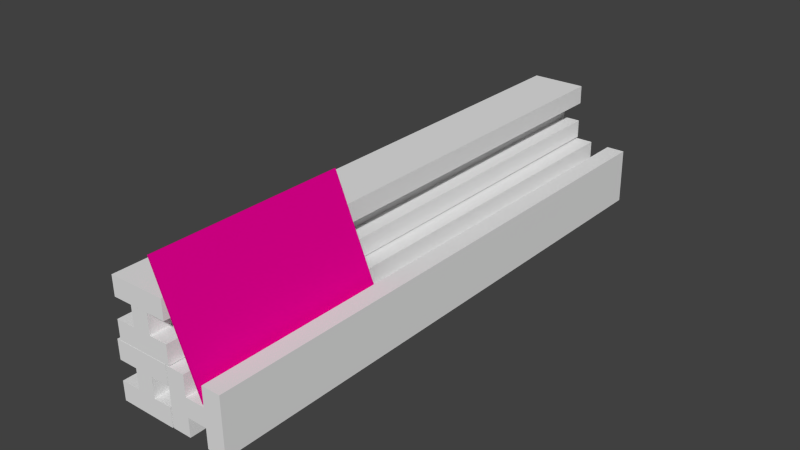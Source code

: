 # Source: IBeamBarrier.blend  (saved by Blender 2.63.0; exported with 4.5.12 LTS)
import bpy
from mathutils import Matrix  # noqa: F401  (used for matrix-valued properties, if any)

bpy.ops.wm.read_factory_settings(use_empty=True)
scene = bpy.context.scene
scene.name = 'Scene'

# ---- collections
col_collection_1 = bpy.data.collections.new('Collection 1'); scene.collection.children.link(col_collection_1)

# ---- materials (node trees are filled in below, after node groups)
mat_material = bpy.data.materials.new('Material')
mat_material.alpha_threshold = 0.0
mat_material.use_transparent_shadow = False
mat_material.roughness = 0.5
mat_material.line_color = (0.0, 0.0, 0.0, 1.0)
mat_material_001 = bpy.data.materials.new('Material.001')
mat_material_001.alpha_threshold = 0.0
mat_material_001.use_transparent_shadow = False
mat_material_001.diffuse_color = (0.8, 0.0, 0.2907, 1.0)
mat_material_001.roughness = 0.5
mat_material_001.line_color = (0.0, 0.0, 0.0, 1.0)

# ---- material node trees

# ---- world
world_world = bpy.data.worlds.new('World'); scene.world = world_world
world_world.color = (0.05088, 0.05088, 0.05088)
world_world.use_sun_shadow = False
world_world.sun_shadow_jitter_overblur = 0.0
world_world.cycles.sampling_method = 'MANUAL'
world_world.cycles.sample_map_resolution = 256

# ---- meshes
me_plane_001 = bpy.data.meshes.new('Plane.001')
me_plane_001.from_pydata([(0.2987, -2.763, 0.3572), (-0.9116, -2.763, 0.3462), (0.2987, -0.7629, 0.3572), (-0.9116, -0.7629, 0.3462), (0.2985, -2.763, 0.3777), (-0.9118, -2.763, 0.3667), (0.2985, -0.7629, 0.3777), (-0.9118, -0.7629, 0.3667), (0.2422, 3.07, 0.2002), (0.3181, 3.069, 0.3913), (0.495, 3.069, 0.3211), (0.4191, 3.07, 0.13), (0.2393, -2.776, 0.1893), (0.3152, -2.776, 0.3804), (0.4921, -2.776, 0.3102), (0.4162, -2.776, 0.1191), (0.05077, 3.07, 0.2761), (0.04787, -2.776, 0.2652), (-0.02078, 3.07, 0.09577), (-0.02368, -2.775, 0.08485), (0.5958, 3.07, 0.05991), (0.5929, -2.775, 0.04899), (0.5242, 3.071, -0.1205), (0.5213, -2.775, -0.1314), (0.1351, 3.069, 0.4639), (0.1322, -2.776, 0.453), (0.2077, 3.069, 0.6468), (0.2048, -2.777, 0.6359), (0.678, 3.069, 0.2485), (0.6751, -2.776, 0.2376), (0.7506, 3.069, 0.4315), (0.7477, -2.777, 0.4206), (0.1886, 3.07, -0.43), (-0.00249, 3.069, -0.3541), (0.06771, 3.069, -0.1771), (0.2588, 3.07, -0.253), (0.1995, -2.776, -0.4329), (0.008424, -2.776, -0.357), (0.07862, -2.776, -0.18), (0.2697, -2.776, -0.2559), (0.1127, 3.07, -0.6214), (0.1236, -2.776, -0.6243), (0.293, 3.07, -0.6929), (0.3039, -2.775, -0.6958), (0.3289, 3.07, -0.07637), (0.3398, -2.775, -0.07927), (0.5092, 3.071, -0.1479), (0.5202, -2.775, -0.1508), (-0.07508, 3.069, -0.5371), (-0.06416, -2.776, -0.54), (-0.258, 3.069, -0.4645), (-0.2471, -2.777, -0.4674), (0.1403, 3.069, 0.005841), (0.1512, -2.776, 0.002935), (-0.04268, 3.069, 0.07843), (-0.03176, -2.777, 0.07552), (-0.3511, 3.07, -0.1648), (-0.5422, 3.069, -0.08893), (-0.472, 3.069, 0.08802), (-0.2809, 3.07, 0.0121), (-0.3401, -2.776, -0.1677), (-0.5312, -2.776, -0.09184), (-0.461, -2.776, 0.08511), (-0.27, -2.776, 0.009199), (-0.427, 3.07, -0.3562), (-0.4161, -2.776, -0.3591), (-0.2466, 3.07, -0.4278), (-0.2357, -2.775, -0.4307), (-0.2108, 3.07, 0.1888), (-0.1999, -2.775, 0.1859), (-0.03042, 3.071, 0.1172), (-0.0195, -2.775, 0.1143), (-0.6147, 3.069, -0.2719), (-0.6038, -2.776, -0.2748), (-0.7977, 3.069, -0.1993), (-0.7868, -2.777, -0.2022), (-0.3994, 3.069, 0.271), (-0.3885, -2.776, 0.2681), (-0.5823, 3.069, 0.3436), (-0.5714, -2.777, 0.3407)], [], [(2, 0, 1, 3), (6, 7, 5, 4), (3, 1, 5, 7), (4, 5, 1, 0), (2, 3, 7, 6), (16, 17, 21, 20), (24, 26, 30, 28), (27, 25, 29, 31), (18, 16, 20, 22), (11, 8, 9, 10), (18, 19, 17, 16), (21, 17, 19, 23), (20, 21, 23, 22), (10, 14, 15, 11), (12, 15, 14, 13), (26, 27, 31, 30), (24, 25, 27, 26), (30, 31, 29, 28), (8, 12, 13, 9), (19, 18, 22, 23), (40, 41, 45, 44), (48, 50, 54, 52), (51, 49, 53, 55), (42, 40, 44, 46), (35, 32, 33, 34), (42, 43, 41, 40), (45, 41, 43, 47), (44, 45, 47, 46), (34, 38, 39, 35), (36, 39, 38, 37), (50, 51, 55, 54), (48, 49, 51, 50), (54, 55, 53, 52), (32, 36, 37, 33), (43, 42, 46, 47), (64, 65, 69, 68), (72, 74, 78, 76), (75, 73, 77, 79), (66, 64, 68, 70), (59, 56, 57, 58), (66, 67, 65, 64), (69, 65, 67, 71), (68, 69, 71, 70), (58, 62, 63, 59), (60, 63, 62, 61), (74, 75, 79, 78), (72, 73, 75, 74), (78, 79, 77, 76), (56, 60, 61, 57), (67, 66, 70, 71), (24, 28, 29, 25), (48, 52, 53, 49), (72, 76, 77, 73)])
me_plane_001.polygons.foreach_set('material_index', [1, 1, 1, 1, 1, 0, 0, 0, 0, 0, 0, 0, 0, 0, 0, 0, 0, 0, 0, 0, 0, 0, 0, 0, 0, 0, 0, 0, 0, 0, 0, 0, 0, 0, 0, 0, 0, 0, 0, 0, 0, 0, 0, 0, 0, 0, 0, 0, 0, 0, 0, 0, 0])
_uv = me_plane_001.uv_layers.new(name='UVMap')
_uv.uv.foreach_set('vector', [0.2418, 0.8439, 0.1985, 0.8439, 0.1985, 0.8176, 0.2418, 0.8176, 0.2418, 0.7906, 0.2418, 0.8169, 0.1985, 0.8169, 0.1985, 0.7906, 0.2418, 0.8176, 0.1985, 0.8176, 0.1985, 0.8169, 0.2418, 0.8169, 0.1985, 0.7906, 0.1985, 0.8169, 0.198, 0.8169, 0.198, 0.7906, 0.2423, 0.7906, 0.2423, 0.8169, 0.2418, 0.8169, 0.2418, 0.7906, 0.1251, 0.8421, 0.1251, 0.7149, 0.1379, 0.7149, 0.1379, 0.8421, 0.05365, 0.862, 0.04937, 0.862, 0.04937, 0.8493, 0.05365, 0.8493, 0.04937, 0.7095, 0.05365, 0.7095, 0.05365, 0.7222, 0.04937, 0.7222, 0.1208, 0.5622, 0.1251, 0.5622, 0.1251, 0.575, 0.1208, 0.575, 0.1838, 0.7086, 0.1838, 0.7044, 0.1883, 0.7044, 0.1883, 0.7086, 0.1209, 0.8421, 0.1209, 0.7149, 0.1251, 0.7149, 0.1251, 0.8421, 0.1251, 0.7022, 0.1251, 0.7149, 0.1209, 0.7149, 0.1209, 0.7022, 0.1251, 0.575, 0.1251, 0.7022, 0.1209, 0.7022, 0.1208, 0.575, 0.1883, 0.7086, 0.1885, 0.8358, 0.184, 0.8358, 0.1838, 0.7086, 0.184, 0.8399, 0.184, 0.8358, 0.1885, 0.8358, 0.1885, 0.8399, 0.04937, 0.5823, 0.04937, 0.7095, 0.03666, 0.7095, 0.03666, 0.5823, 0.05365, 0.5823, 0.05365, 0.7095, 0.04937, 0.7095, 0.04937, 0.5823, 0.04937, 0.8493, 0.04937, 0.7222, 0.05365, 0.7222, 0.05365, 0.8493, 0.1838, 0.7044, 0.184, 0.5773, 0.1885, 0.5773, 0.1883, 0.7044, 0.1209, 0.7149, 0.1209, 0.8421, 0.1081, 0.8421, 0.1081, 0.7149, 0.146, 0.5779, 0.146, 0.7051, 0.1332, 0.7051, 0.1332, 0.5779, 0.0733, 0.5608, 0.07759, 0.5608, 0.07758, 0.5735, 0.0733, 0.5735, 0.07752, 0.7135, 0.07324, 0.7135, 0.07324, 0.7008, 0.07752, 0.7008, 0.1502, 0.8576, 0.146, 0.8576, 0.146, 0.8449, 0.1502, 0.8449, 0.1782, 0.7086, 0.1782, 0.7045, 0.1827, 0.7045, 0.1827, 0.7086, 0.1502, 0.5779, 0.1502, 0.7051, 0.146, 0.7051, 0.146, 0.5779, 0.146, 0.7179, 0.146, 0.7051, 0.1502, 0.7051, 0.1502, 0.7179, 0.146, 0.8449, 0.146, 0.7179, 0.1502, 0.7179, 0.1502, 0.8449, 0.1827, 0.7086, 0.1829, 0.8358, 0.1785, 0.8358, 0.1782, 0.7086, 0.1785, 0.8399, 0.1785, 0.8358, 0.1829, 0.8358, 0.1829, 0.8399, 0.07752, 0.8406, 0.07752, 0.7135, 0.09022, 0.7135, 0.09022, 0.8406, 0.07324, 0.8406, 0.07324, 0.7135, 0.07752, 0.7135, 0.07752, 0.8406, 0.07758, 0.5735, 0.07752, 0.7008, 0.07324, 0.7008, 0.0733, 0.5735, 0.1782, 0.7045, 0.1785, 0.5773, 0.1829, 0.5773, 0.1827, 0.7045, 0.1502, 0.7051, 0.1502, 0.5779, 0.163, 0.5779, 0.163, 0.7051, 0.09706, 0.583, 0.09706, 0.7101, 0.08431, 0.7101, 0.08431, 0.583, 0.02643, 0.5662, 0.03071, 0.5662, 0.03071, 0.5789, 0.02643, 0.5789, 0.03071, 0.7187, 0.02643, 0.7187, 0.02643, 0.706, 0.03071, 0.706, 0.1012, 0.8628, 0.097, 0.8628, 0.097, 0.8501, 0.1012, 0.8501, 0.177, 0.7087, 0.177, 0.7128, 0.1725, 0.7128, 0.1725, 0.7087, 0.1013, 0.583, 0.1013, 0.7101, 0.09706, 0.7101, 0.09706, 0.583, 0.09706, 0.7229, 0.09706, 0.7101, 0.1013, 0.7101, 0.1013, 0.7229, 0.097, 0.8501, 0.09706, 0.7229, 0.1013, 0.7229, 0.1012, 0.8501, 0.1725, 0.7087, 0.1723, 0.5815, 0.1767, 0.5815, 0.177, 0.7087, 0.1767, 0.5774, 0.1767, 0.5815, 0.1723, 0.5815, 0.1723, 0.5774, 0.03071, 0.8459, 0.03071, 0.7187, 0.04342, 0.7187, 0.04342, 0.8459, 0.02643, 0.8459, 0.02643, 0.7187, 0.03071, 0.7187, 0.03071, 0.8459, 0.03071, 0.5789, 0.03071, 0.706, 0.02643, 0.706, 0.02643, 0.5789, 0.177, 0.7128, 0.1767, 0.84, 0.1722, 0.84, 0.1725, 0.7128, 0.1013, 0.7101, 0.1013, 0.583, 0.114, 0.583, 0.114, 0.7101, 0.05365, 0.5823, 0.06635, 0.5823, 0.06635, 0.7095, 0.05365, 0.7095, 0.07324, 0.8406, 0.06053, 0.8406, 0.06053, 0.7135, 0.07324, 0.7135, 0.02643, 0.8459, 0.01372, 0.8459, 0.01372, 0.7187, 0.02643, 0.7187])
me_plane_001.materials.append(mat_material)
me_plane_001.materials.append(mat_material_001)
me_plane_001.use_remesh_preserve_volume = False
me_plane_001.use_remesh_preserve_attributes = False
me_plane_001.use_mirror_vertex_groups = False
me_plane_001.use_paint_bone_selection = False
me_plane_001.use_paint_mask = True
me_plane_001.update()

# ---- objects
ob_plane = bpy.data.objects.new('Plane', me_plane_001)

# ---- transforms, parenting, visibility, modifiers, constraints
ob_plane.location = (0.2238, -0.1263, 0.1262)
ob_plane.rotation_euler = (2.179e-07, 1.179, 3.256e-07)
ob_plane.lineart.crease_threshold = 0.0

# ---- collection membership
col_collection_1.objects.link(ob_plane)

# ---- scene / render settings (as saved in the file)
scene.frame_start = 1; scene.frame_end = 250; scene.frame_set(1)
scene.render.engine = 'BLENDER_EEVEE_NEXT'
scene.render.image_settings.color_mode = 'RGB'
scene.render.image_settings.compression = 90
scene.render.resolution_percentage = 50
scene.render.dither_intensity = 0.0
scene.render.bake_margin = 2
scene.render.bake_bias = 0.0
scene.cycles.use_denoising = False
scene.cycles.samples = 10
scene.cycles.sampling_pattern = 'TABULATED_SOBOL'
scene.cycles.light_sampling_threshold = 0.0
scene.cycles.use_adaptive_sampling = False
scene.cycles.use_light_tree = False
scene.cycles.blur_glossy = 0.0
scene.cycles.volume_bounces = 1
scene.cycles.pixel_filter_type = 'GAUSSIAN'
scene.cycles.sample_clamp_indirect = 0.0
scene.view_settings.view_transform = 'Standard'
bpy.context.view_layer.update()

# ---- added for rendering (the .blend has no active camera and no usable light): camera, sun
cam_auto = bpy.data.cameras.new('AutoCamera')
cam_auto.lens = 50.0
cam_auto.sensor_width = 36.0
cam_auto.clip_end = 1000.0
ob_auto_camera = bpy.data.objects.new('AutoCamera', cam_auto)
scene.collection.objects.link(ob_auto_camera)
ob_auto_camera.location = (6.15987, -7.16669, 4.98291)
ob_auto_camera.rotation_euler = (1.09748, -7.21219e-08, 0.694738)
scene.camera = ob_auto_camera
light_auto_sun = bpy.data.lights.new('AutoSun', 'SUN')
light_auto_sun.energy = 3.0
light_auto_sun.angle = 0.0523599
ob_auto_sun = bpy.data.objects.new('AutoSun', light_auto_sun)
scene.collection.objects.link(ob_auto_sun)
ob_auto_sun.rotation_euler = (0.872665, 0.174533, 0.523599)
bpy.context.view_layer.update()
